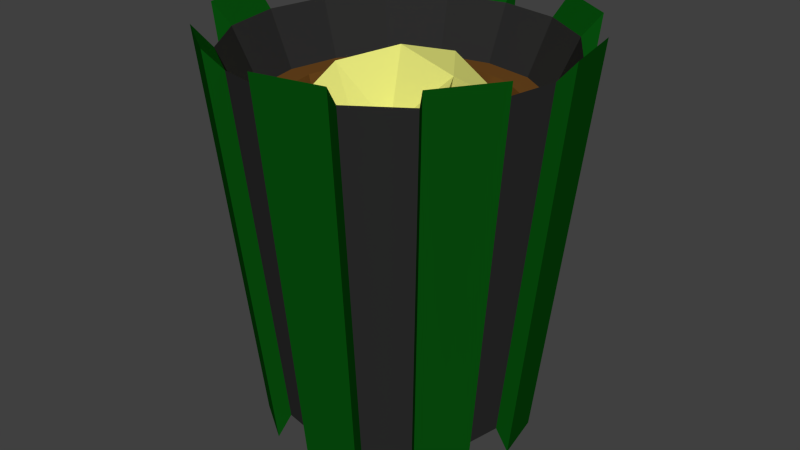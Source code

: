 # Source: trashcan.blend  (saved by Blender 2.71.0; exported with 4.5.12 LTS)
import bpy
from mathutils import Matrix  # noqa: F401  (used for matrix-valued properties, if any)

bpy.ops.wm.read_factory_settings(use_empty=True)
scene = bpy.context.scene
scene.name = 'Scene'

# ---- collections
col_collection_1 = bpy.data.collections.new('Collection 1'); scene.collection.children.link(col_collection_1)

# ---- materials (node trees are filled in below, after node groups)
mat_material_003 = bpy.data.materials.new('Material.003')
mat_material_003.alpha_threshold = 0.0
mat_material_003.use_transparent_shadow = False
mat_material_003.diffuse_color = (0.7936, 0.8, 0.2046, 1.0)
mat_material_003.roughness = 0.5
mat_material_003.line_color = (0.0, 0.0, 0.0, 1.0)
mat_material = bpy.data.materials.new('Material')
mat_material.alpha_threshold = 0.0
mat_material.use_transparent_shadow = False
mat_material.diffuse_color = (0.002502, 0.08353, 0.004687, 1.0)
mat_material.roughness = 0.5
mat_material.line_color = (0.0, 0.0, 0.0, 1.0)
mat_material_001 = bpy.data.materials.new('Material.001')
mat_material_001.alpha_threshold = 0.0
mat_material_001.use_transparent_shadow = False
mat_material_001.diffuse_color = (0.02539, 0.02539, 0.02539, 1.0)
mat_material_001.roughness = 0.5
mat_material_001.line_color = (0.0, 0.0, 0.0, 1.0)
mat_material_002 = bpy.data.materials.new('Material.002')
mat_material_002.alpha_threshold = 0.0
mat_material_002.use_transparent_shadow = False
mat_material_002.diffuse_color = (0.1473, 0.06186, 0.01312, 1.0)
mat_material_002.roughness = 0.5
mat_material_002.line_color = (0.0, 0.0, 0.0, 1.0)

# ---- material node trees

# ---- world
world_world = bpy.data.worlds.new('World'); scene.world = world_world
world_world.color = (0.05088, 0.05088, 0.05088)
world_world.use_sun_shadow = False
world_world.sun_shadow_jitter_overblur = 0.0
world_world.cycles.sampling_method = 'MANUAL'
world_world.cycles.sample_map_resolution = 256

# ---- meshes
me_cylinder = bpy.data.meshes.new('Cylinder')
me_cylinder.from_pydata([(-1.129e-08, 1.342, 2.0), (0.5137, 1.24, 2.0), (0.9491, 0.9491, 2.0), (1.24, 0.5137, 2.0), (1.342, -5.569e-08, 2.0), (1.24, -0.5137, 2.0), (0.9491, -0.9491, 2.0), (0.5137, -1.24, 2.0), (1.914e-07, -1.342, 2.0), (-0.5137, -1.24, 2.0), (-0.9491, -0.9491, 2.0), (-1.24, -0.5137, 2.0), (-1.342, 1.899e-08, 2.0), (-1.24, 0.5137, 2.0), (-0.9491, 0.9491, 2.0), (-0.5137, 1.24, 2.0), (-9.943e-10, 1.111, 2.0), (0.4251, 1.026, 2.0), (0.7855, 0.7855, 2.0), (1.026, 0.4251, 2.0), (1.111, -4.095e-08, 2.0), (1.026, -0.4251, 2.0), (0.7855, -0.7855, 2.0), (0.4251, -1.026, 2.0), (1.667e-07, -1.111, 2.0), (-0.4251, -1.026, 2.0), (-0.7855, -0.7855, 2.0), (-1.026, -0.4251, 2.0), (-1.111, 2.085e-08, 2.0), (-1.026, 0.4251, 2.0), (-0.7855, 0.7855, 2.0), (-0.4251, 1.026, 2.0), (6.56e-08, 0.5629, -0.8673), (0.2154, 0.5201, -0.8673), (0.398, 0.398, -0.8673), (0.5201, 0.2154, -0.8673), (0.5629, -9.725e-09, -0.8673), (0.5201, -0.2154, -0.8673), (0.398, -0.398, -0.8673), (0.2154, -0.5201, -0.8673), (1.506e-07, -0.5629, -0.8673), (-0.2154, -0.5201, -0.8673), (-0.398, -0.398, -0.8673), (-0.5201, -0.2154, -0.8673), (-0.5629, 2.159e-08, -0.8673), (-0.5201, 0.2154, -0.8673), (-0.398, 0.398, -0.8673), (-0.2154, 0.5201, -0.8673), (-2.066e-08, 1.179, -0.9925), (-3.397e-08, 1.582, 2.544), (0.4511, 1.089, -0.9925), (0.6056, 1.462, 2.544), (0.8336, 0.8336, -0.9925), (1.119, 1.119, 2.544), (1.089, 0.4511, -0.9925), (1.462, 0.6056, 2.544), (1.179, -5.286e-08, -0.9925), (1.582, -6.699e-08, 2.544), (1.089, -0.4511, -0.9925), (1.462, -0.6056, 2.544), (0.8336, -0.8336, -0.9925), (1.119, -1.119, 2.544), (0.4511, -1.089, -0.9925), (0.6056, -1.462, 2.544), (1.573e-07, -1.179, -0.9925), (2.05e-07, -1.582, 2.544), (-0.4511, -1.089, -0.9925), (-0.6056, -1.462, 2.544), (-0.8336, -0.8336, -0.9925), (-1.119, -1.119, 2.544), (-1.089, -0.4511, -0.9925), (-1.462, -0.6056, 2.544), (-1.179, 1.273e-08, -0.9925), (-1.582, 2.105e-08, 2.544), (-1.089, 0.4511, -0.9925), (-1.462, 0.6056, 2.544), (-0.8336, 0.8336, -0.9925), (-1.119, 1.119, 2.544), (-0.4511, 1.089, -0.9925), (-0.6056, 1.462, 2.544), (-3.269e-08, 1.317, -1.2), (-4.757e-08, 1.768, 2.752), (0.504, 1.217, -1.2), (0.6766, 1.633, 2.752), (0.9314, 0.9314, -1.2), (1.25, 1.25, 2.752), (1.217, 0.504, -1.2), (1.633, 0.6766, 2.752), (1.317, -6.081e-08, -1.2), (1.768, -7.659e-08, 2.752), (1.217, -0.504, -1.2), (1.633, -0.6766, 2.752), (0.9314, -0.9314, -1.2), (1.25, -1.25, 2.752), (0.504, -1.217, -1.2), (0.6766, -1.633, 2.752), (1.662e-07, -1.317, -1.2), (2.194e-07, -1.768, 2.752), (-0.504, -1.217, -1.2), (-0.6766, -1.633, 2.752), (-0.9314, -0.9314, -1.2), (-1.25, -1.25, 2.752), (-1.217, -0.504, -1.2), (-1.633, -0.6766, 2.752), (-1.317, 1.247e-08, -1.2), (-1.768, 2.178e-08, 2.752), (-1.217, 0.504, -1.2), (-1.633, 0.6766, 2.752), (-0.9314, 0.9314, -1.2), (-1.25, 1.25, 2.752), (-0.504, 1.217, -1.2), (-0.6766, 1.633, 2.752), (-0.08483, 0.1162, 0.2653), (0.275, -0.1453, 1.15), (-0.3907, -0.8253, 0.8771), (-0.5296, 0.1162, 1.15), (-0.2223, 0.5392, 1.15), (0.275, 0.3776, 1.15), (0.2211, -0.8253, 1.867), (-0.8857, -0.4657, 1.867), (-0.8857, 0.698, 1.867), (0.2211, 1.058, 1.867), (0.36, 0.1162, 1.594), (-0.08483, 0.1162, 2.479), (-0.1656, -0.1325, 0.949), (0.1267, -0.03752, 0.949), (0.2061, -0.7792, 0.7902), (0.8566, 0.1162, 0.7902), (0.3859, 0.4582, 0.4305), (-0.3463, 0.1162, 0.949), (-0.4271, -0.1325, 1.111), (-0.2646, 0.6695, 0.4305), (-0.4271, 0.3648, 1.111), (0.0459, 0.5185, 1.111), (0.9678, -0.2258, 1.372), (0.9678, 0.4582, 1.372), (-0.08483, -0.9906, 1.372), (0.5657, -0.7792, 1.372), (-1.137, -0.2258, 1.372), (-0.7354, -0.7792, 1.372), (-0.3771, 0.5185, 1.372), (-0.5578, 0.2698, 1.372), (0.5657, 1.012, 1.372), (-0.08483, 0.6134, 1.372), (0.6768, -0.4372, 1.954), (-0.2156, -0.2862, 1.633), (-1.026, 0.1162, 1.954), (-0.3758, 1.012, 1.954), (0.6768, 0.6695, 1.954), (-0.004037, -0.1325, 1.795), (0.497, 0.1162, 2.314), (-0.5556, -0.2258, 2.314), (-0.2963, 0.2698, 1.795), (0.09497, 0.6695, 2.314)], [], [(9, 10, 69, 67), (6, 7, 63, 61), (14, 15, 79, 77), (3, 4, 57, 55), (11, 12, 73, 71), (8, 9, 67, 65), (5, 6, 61, 59), (13, 14, 77, 75), (2, 3, 55, 53), (10, 11, 71, 69), (7, 8, 65, 63), (0, 1, 51, 49), (15, 0, 49, 79), (2, 1, 17, 18), (4, 5, 59, 57), (12, 13, 75, 73), (1, 2, 53, 51), (18, 17, 33, 34), (13, 12, 28, 29), (5, 4, 20, 21), (0, 15, 31, 16), (1, 0, 16, 17), (8, 7, 23, 24), (11, 10, 26, 27), (3, 2, 18, 19), (14, 13, 29, 30), (6, 5, 21, 22), (9, 8, 24, 25), (12, 11, 27, 28), (4, 3, 19, 20), (15, 14, 30, 31), (7, 6, 22, 23), (10, 9, 25, 26), (33, 32, 47, 46, 45, 44, 43, 42, 41, 40, 39, 38, 37, 36, 35, 34), (29, 28, 44, 45), (27, 26, 42, 43), (25, 24, 40, 41), (23, 22, 38, 39), (21, 20, 36, 37), (16, 31, 47, 32), (19, 18, 34, 35), (30, 29, 45, 46), (17, 16, 32, 33), (28, 27, 43, 44), (26, 25, 41, 42), (24, 23, 39, 40), (22, 21, 37, 38), (20, 19, 35, 36), (31, 30, 46, 47), (48, 49, 51, 50), (58, 59, 91, 90), (52, 53, 55, 54), (52, 50, 82, 84), (56, 57, 59, 58), (59, 61, 93, 91), (60, 61, 63, 62), (53, 52, 84, 85), (64, 65, 67, 66), (68, 66, 98, 100), (68, 69, 71, 70), (74, 75, 107, 106), (72, 73, 75, 74), (69, 68, 100, 101), (75, 77, 109, 107), (76, 77, 79, 78), (48, 50, 52, 54, 56, 58, 60, 62, 64, 66, 68, 70, 72, 74, 76, 78), (82, 83, 85, 84), (86, 87, 89, 88), (90, 91, 93, 92), (94, 95, 97, 96), (98, 99, 101, 100), (102, 103, 105, 104), (106, 107, 109, 108), (110, 111, 81, 80), (48, 78, 110, 80), (71, 73, 105, 103), (65, 64, 96, 97), (49, 48, 80, 81), (70, 71, 103, 102), (55, 57, 89, 87), (64, 62, 94, 96), (77, 76, 108, 109), (54, 55, 87, 86), (76, 74, 106, 108), (67, 69, 101, 99), (61, 60, 92, 93), (66, 67, 99, 98), (51, 53, 85, 83), (60, 58, 90, 92), (79, 49, 81, 111), (73, 72, 104, 105), (50, 51, 83, 82), (78, 79, 111, 110), (72, 70, 102, 104), (57, 56, 88, 89), (63, 65, 97, 95), (56, 54, 86, 88), (62, 63, 95, 94), (112, 125, 124), (113, 125, 127), (112, 124, 129), (112, 129, 131), (112, 131, 128), (113, 127, 134), (114, 126, 136), (115, 130, 138), (116, 132, 140), (117, 133, 142), (113, 134, 137), (114, 136, 139), (115, 138, 141), (116, 140, 143), (117, 142, 135), (118, 144, 149), (119, 145, 151), (120, 146, 152), (121, 147, 153), (122, 148, 150), (124, 126, 114), (124, 125, 126), (125, 113, 126), (127, 128, 117), (127, 125, 128), (125, 112, 128), (129, 130, 115), (129, 124, 130), (124, 114, 130), (131, 132, 116), (131, 129, 132), (129, 115, 132), (128, 133, 117), (128, 131, 133), (131, 116, 133), (134, 135, 122), (134, 127, 135), (127, 117, 135), (136, 137, 118), (136, 126, 137), (126, 113, 137), (138, 139, 119), (138, 130, 139), (130, 114, 139), (140, 141, 120), (140, 132, 141), (132, 115, 141), (142, 143, 121), (142, 133, 143), (133, 116, 143), (137, 144, 118), (137, 134, 144), (134, 122, 144), (139, 145, 119), (139, 136, 145), (136, 118, 145), (141, 146, 120), (141, 138, 146), (138, 119, 146), (143, 147, 121), (143, 140, 147), (140, 120, 147), (135, 148, 122), (135, 142, 148), (142, 121, 148), (149, 150, 123), (149, 144, 150), (144, 122, 150), (151, 149, 123), (151, 145, 149), (145, 118, 149), (152, 151, 123), (152, 146, 151), (146, 119, 151), (153, 152, 123), (153, 147, 152), (147, 120, 152), (150, 153, 123), (150, 148, 153), (148, 121, 153)])
me_cylinder.polygons.foreach_set('material_index', [2, 2, 2, 2, 2, 2, 2, 2, 2, 2, 2, 2, 2, 3, 2, 2, 2, 3, 3, 3, 3, 3, 3, 3, 3, 3, 3, 3, 3, 3, 3, 3, 3, 3, 3, 3, 3, 3, 3, 3, 3, 3, 3, 3, 3, 3, 3, 3, 3, 2, 1, 2, 3, 2, 1, 2, 1, 2, 3, 2, 1, 2, 1, 1, 2, 3, 1, 1, 1, 1, 1, 1, 1, 1, 3, 1, 1, 1, 1, 1, 3, 1, 1, 3, 1, 1, 1, 1, 3, 1, 1, 1, 1, 3, 1, 1, 3, 1, 0, 0, 0, 0, 0, 0, 0, 0, 0, 0, 0, 0, 0, 0, 0, 0, 0, 0, 0, 0, 0, 0, 0, 0, 0, 0, 0, 0, 0, 0, 0, 0, 0, 0, 0, 0, 0, 0, 0, 0, 0, 0, 0, 0, 0, 0, 0, 0, 0, 0, 0, 0, 0, 0, 0, 0, 0, 0, 0, 0, 0, 0, 0, 0, 0, 0, 0, 0, 0, 0, 0, 0, 0, 0, 0, 0, 0, 0, 0, 0])
me_cylinder.materials.append(mat_material_003)
me_cylinder.materials.append(mat_material)
me_cylinder.materials.append(mat_material_001)
me_cylinder.materials.append(mat_material_002)
me_cylinder.use_remesh_preserve_volume = False
me_cylinder.use_remesh_preserve_attributes = False
me_cylinder.use_mirror_vertex_groups = False
me_cylinder.update()

# ---- objects
ob_cylinder = bpy.data.objects.new('Cylinder', me_cylinder)

# ---- transforms, parenting, visibility, modifiers, constraints
ob_cylinder.location = (0.0, 0.0, 1.0)
ob_cylinder.lineart.crease_threshold = 0.0

# ---- collection membership
col_collection_1.objects.link(ob_cylinder)

# ---- scene / render settings (as saved in the file)
scene.frame_start = 1; scene.frame_end = 250; scene.frame_set(1)
scene.render.engine = 'BLENDER_EEVEE_NEXT'
scene.render.resolution_percentage = 50
scene.render.dither_intensity = 0.0
scene.cycles.use_denoising = False
scene.cycles.samples = 10
scene.cycles.sampling_pattern = 'TABULATED_SOBOL'
scene.cycles.light_sampling_threshold = 0.0
scene.cycles.use_adaptive_sampling = False
scene.cycles.use_light_tree = False
scene.cycles.blur_glossy = 0.0
scene.cycles.volume_bounces = 1
scene.cycles.pixel_filter_type = 'GAUSSIAN'
scene.cycles.sample_clamp_indirect = 0.0
scene.view_settings.view_transform = 'Standard'
bpy.context.view_layer.update()

# ---- added for rendering (the .blend has no active camera and no usable light): camera, sun
cam_auto = bpy.data.cameras.new('AutoCamera')
cam_auto.lens = 50.0
cam_auto.sensor_width = 36.0
cam_auto.clip_end = 1000.0
ob_auto_camera = bpy.data.objects.new('AutoCamera', cam_auto)
scene.collection.objects.link(ob_auto_camera)
ob_auto_camera.location = (5.89677, -7.07612, 6.49325)
ob_auto_camera.rotation_euler = (1.09748, -7.21219e-08, 0.694738)
scene.camera = ob_auto_camera
light_auto_sun = bpy.data.lights.new('AutoSun', 'SUN')
light_auto_sun.energy = 3.0
light_auto_sun.angle = 0.0523599
ob_auto_sun = bpy.data.objects.new('AutoSun', light_auto_sun)
scene.collection.objects.link(ob_auto_sun)
ob_auto_sun.rotation_euler = (0.872665, 0.174533, 0.523599)
bpy.context.view_layer.update()
